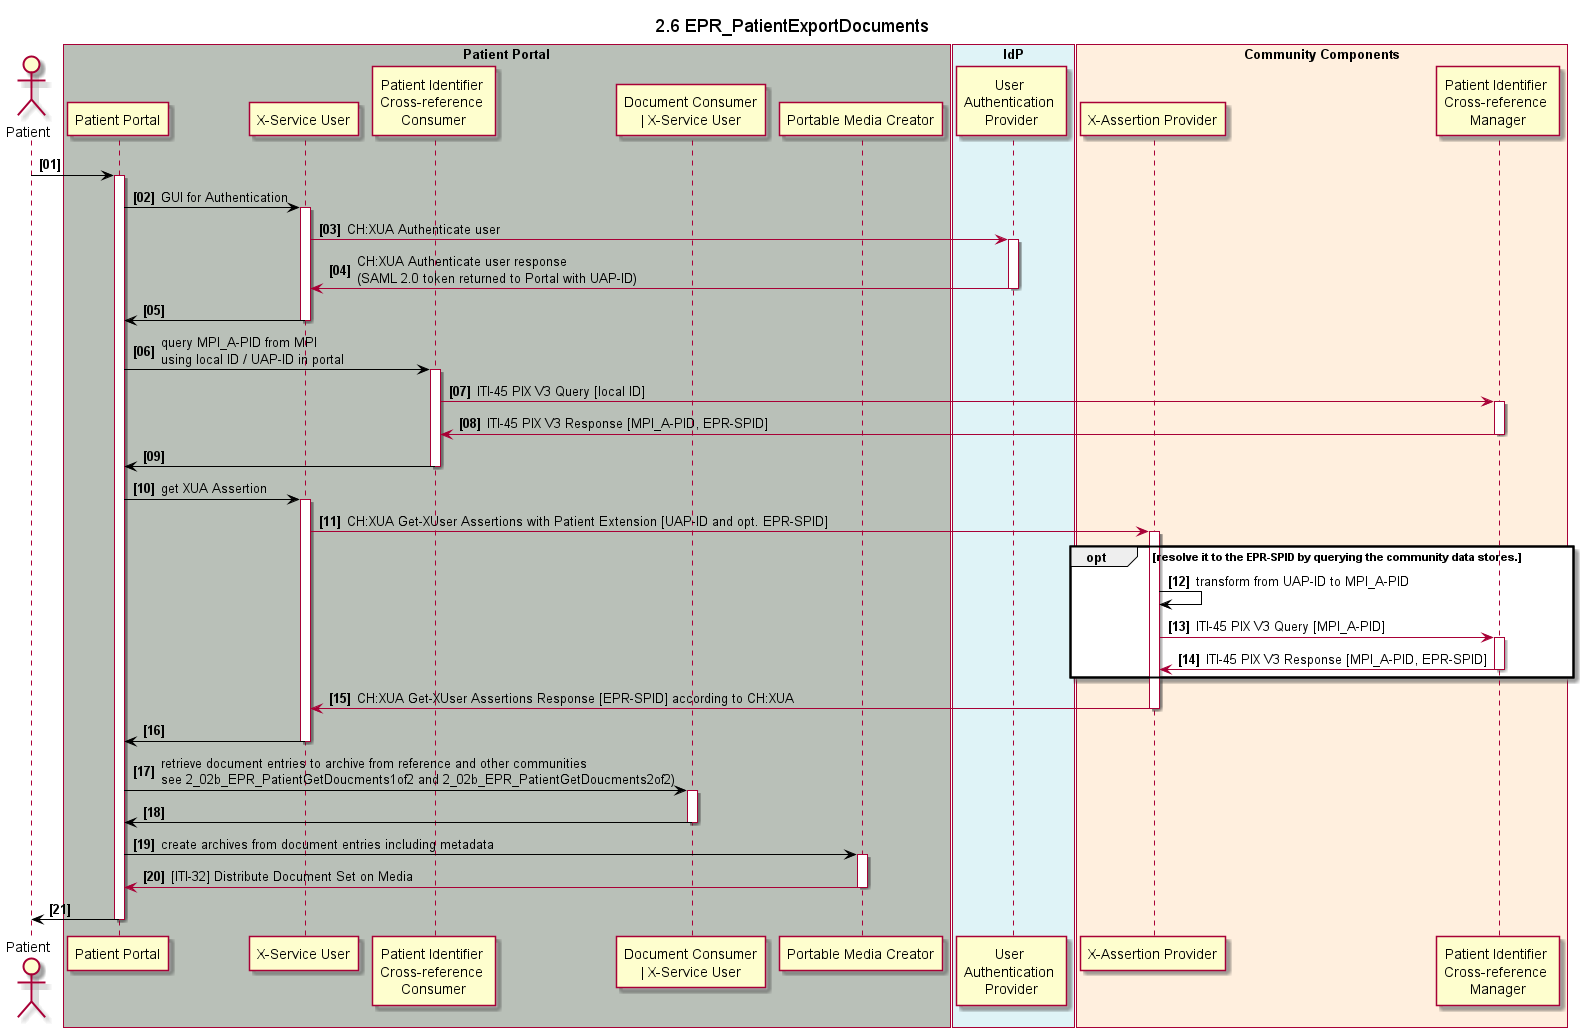

The diagram above was rendered by PlantUML. Its source (embedded in the PNG):
@startuml
!include design.plantuml.txt
title 2.6 EPR_PatientExportDocuments

actor patient as "Patient"

box "Patient Portal" #B9C0B8
	participant pp_gui as "Patient Portal"
	participant pp_x_service_user as "X-Service User"
	participant pp_pix_x_ref_consumer as "Patient Identifier \nCross-reference \nConsumer"
    participant pp_doc_consumer as "Document Consumer\n| X-Service User"
    participant pp_pmc as "Portable Media Creator"
end box

box "IdP" #DFF3F7
	participant idp_user_authentication_provider as "User \nAuthentication \nProvider"
end box

box "Community Components" #FFEFDE
	participant cc_x_assertion_provider as "X-Assertion Provider" 
	participant cc_mpi_x_ref_manager as "Patient Identifier \nCross-reference \nManager"
end box

patient -[#black]> pp_gui
activate pp_gui

!include_many step_pp_gui_saml.plantuml.txt

!include step_pp_pix.plantuml.txt

!include_many step_pp_xua.plantuml.txt

pp_gui -[#black]> pp_doc_consumer: retrieve document entries to archive from reference and other communities\nsee 2_02b_EPR_PatientGetDoucments1of2 and 2_02b_EPR_PatientGetDoucments2of2)
activate pp_doc_consumer
pp_gui <[#black]- pp_doc_consumer
deactivate pp_doc_consumer

pp_gui -[#black]> pp_pmc: create archives from document entries including metadata
activate pp_pmc
pp_gui <- pp_pmc: [ITI-32] Distribute Document Set on Media
deactivate pp_pmc

patient <[#black]- pp_gui
deactivate pp_gui

@enduml